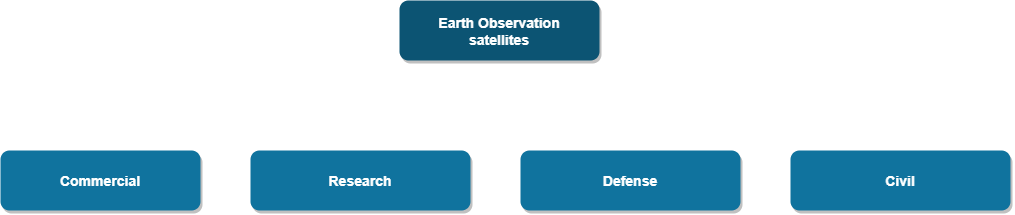

The diagram above was exported from draw.io. Its source (the exported page's mxGraphModel, read from the mxfile embedded in the PNG):
<mxGraphModel dx="2770" dy="1370" grid="1" gridSize="10" guides="1" tooltips="1" connect="1" arrows="1" fold="1" page="1" pageScale="1.5" pageWidth="1169" pageHeight="827" background="#ffffff" math="0" shadow="0">
  <root>
    <mxCell id="0" />
    <mxCell id="1" parent="0" />
    <mxCell id="2" value="Commercial" style="rounded=1;fillColor=#10739E;strokeColor=none;shadow=1;gradientColor=none;fontStyle=1;fontColor=#FFFFFF;fontSize=14;" vertex="1" parent="1">
      <mxGeometry x="310" y="2090" width="200" height="60" as="geometry" />
    </mxCell>
    <mxCell id="3" value="Research" style="rounded=1;fillColor=#10739E;strokeColor=none;shadow=1;gradientColor=none;fontStyle=1;fontColor=#FFFFFF;fontSize=14;" vertex="1" parent="1">
      <mxGeometry x="560" y="2090" width="220" height="60" as="geometry" />
    </mxCell>
    <mxCell id="4" value="Defense" style="rounded=1;fillColor=#10739E;strokeColor=none;shadow=1;gradientColor=none;fontStyle=1;fontColor=#FFFFFF;fontSize=14;" vertex="1" parent="1">
      <mxGeometry x="830" y="2090" width="220" height="60" as="geometry" />
    </mxCell>
    <mxCell id="5" value="Civil" style="rounded=1;fillColor=#10739E;strokeColor=none;shadow=1;gradientColor=none;fontStyle=1;fontColor=#FFFFFF;fontSize=14;" vertex="1" parent="1">
      <mxGeometry x="1100" y="2090" width="220" height="60" as="geometry" />
    </mxCell>
    <object label="Earth Observation&#10;satellites" id="6">
      <mxCell style="rounded=1;fillColor=#0C5473;strokeColor=none;shadow=1;gradientColor=none;fontStyle=1;fontColor=#FFFFFF;fontSize=14;" vertex="1" parent="1">
        <mxGeometry x="709" y="1940" width="200" height="60" as="geometry" />
      </mxCell>
    </object>
  </root>
</mxGraphModel>